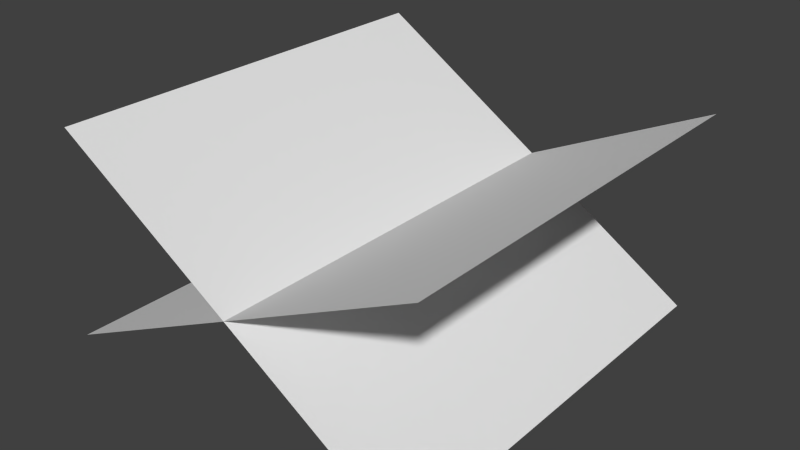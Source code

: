 # Source: smoke_tail.blend  (saved by Blender 2.70.0; exported with 4.5.12 LTS)
import bpy
from mathutils import Matrix  # noqa: F401  (used for matrix-valued properties, if any)

bpy.ops.wm.read_factory_settings(use_empty=True)
scene = bpy.context.scene
scene.name = 'Scene'

# ---- collections
col_collection_1 = bpy.data.collections.new('Collection 1'); scene.collection.children.link(col_collection_1)

# ---- materials (node trees are filled in below, after node groups)
mat_material_001 = bpy.data.materials.new('Material.001')
mat_material_001.alpha_threshold = 0.0
mat_material_001.use_transparent_shadow = False
mat_material_001.roughness = 0.5
mat_material_001.specular_intensity = 0.0
mat_material_001.line_color = (0.0, 0.0, 0.0, 1.0)

# ---- material node trees

# ---- world
world_world = bpy.data.worlds.new('World'); scene.world = world_world
world_world.color = (0.05088, 0.05088, 0.05088)
world_world.use_sun_shadow = False
world_world.sun_shadow_jitter_overblur = 0.0
world_world.cycles.sampling_method = 'MANUAL'
world_world.cycles.sample_map_resolution = 256

# ---- meshes
me_plane = bpy.data.meshes.new('Plane')
me_plane.from_pydata([(-0.9035, -1.0, -0.4287), (0.9035, -1.0, 0.4287), (-0.9035, 1.0, -0.4287), (0.9035, 1.0, 0.4287), (-0.8426, -1.0, 0.5385), (0.8426, -1.0, -0.5385), (-0.8426, 1.0, 0.5385), (0.8426, 1.0, -0.5385)], [], [(0, 1, 3, 2), (4, 5, 7, 6)])
_uv = me_plane.uv_layers.new(name='UVMap')
_uv.uv.foreach_set('vector', [1.49e-07, 1.0, 0.0, 1.49e-07, 1.0, 0.0, 1.0, 1.0, 1.49e-07, 1.0, 0.0, 1.49e-07, 1.0, 0.0, 1.0, 1.0])
me_plane.materials.append(mat_material_001)
me_plane.use_remesh_preserve_volume = False
me_plane.use_remesh_preserve_attributes = False
me_plane.use_mirror_vertex_groups = False
me_plane.update()

# ---- objects
ob_plane = bpy.data.objects.new('Plane', me_plane)

# ---- transforms, parenting, visibility, modifiers, constraints
ob_plane.location = (0.0, 0.0, 0.0)
ob_plane.lineart.crease_threshold = 0.0

# ---- collection membership
col_collection_1.objects.link(ob_plane)

# ---- scene / render settings (as saved in the file)
scene.frame_start = 1; scene.frame_end = 250; scene.frame_set(1)
scene.render.engine = 'BLENDER_EEVEE_NEXT'
scene.render.resolution_percentage = 50
scene.render.dither_intensity = 0.0
scene.cycles.use_denoising = False
scene.cycles.samples = 10
scene.cycles.sampling_pattern = 'TABULATED_SOBOL'
scene.cycles.light_sampling_threshold = 0.0
scene.cycles.use_adaptive_sampling = False
scene.cycles.use_light_tree = False
scene.cycles.blur_glossy = 0.0
scene.cycles.volume_bounces = 1
scene.cycles.pixel_filter_type = 'GAUSSIAN'
scene.cycles.sample_clamp_indirect = 0.0
scene.view_settings.view_transform = 'Standard'
bpy.context.view_layer.update()

# ---- added for rendering (the .blend has no active camera and no usable light): camera, sun
cam_auto = bpy.data.cameras.new('AutoCamera')
cam_auto.lens = 50.0
cam_auto.sensor_width = 36.0
cam_auto.clip_end = 1000.0
ob_auto_camera = bpy.data.objects.new('AutoCamera', cam_auto)
scene.collection.objects.link(ob_auto_camera)
ob_auto_camera.location = (2.68555, -3.22266, 2.14844)
ob_auto_camera.rotation_euler = (1.09748, -7.21219e-08, 0.694738)
scene.camera = ob_auto_camera
light_auto_sun = bpy.data.lights.new('AutoSun', 'SUN')
light_auto_sun.energy = 3.0
light_auto_sun.angle = 0.0523599
ob_auto_sun = bpy.data.objects.new('AutoSun', light_auto_sun)
scene.collection.objects.link(ob_auto_sun)
ob_auto_sun.rotation_euler = (0.872665, 0.174533, 0.523599)
bpy.context.view_layer.update()
